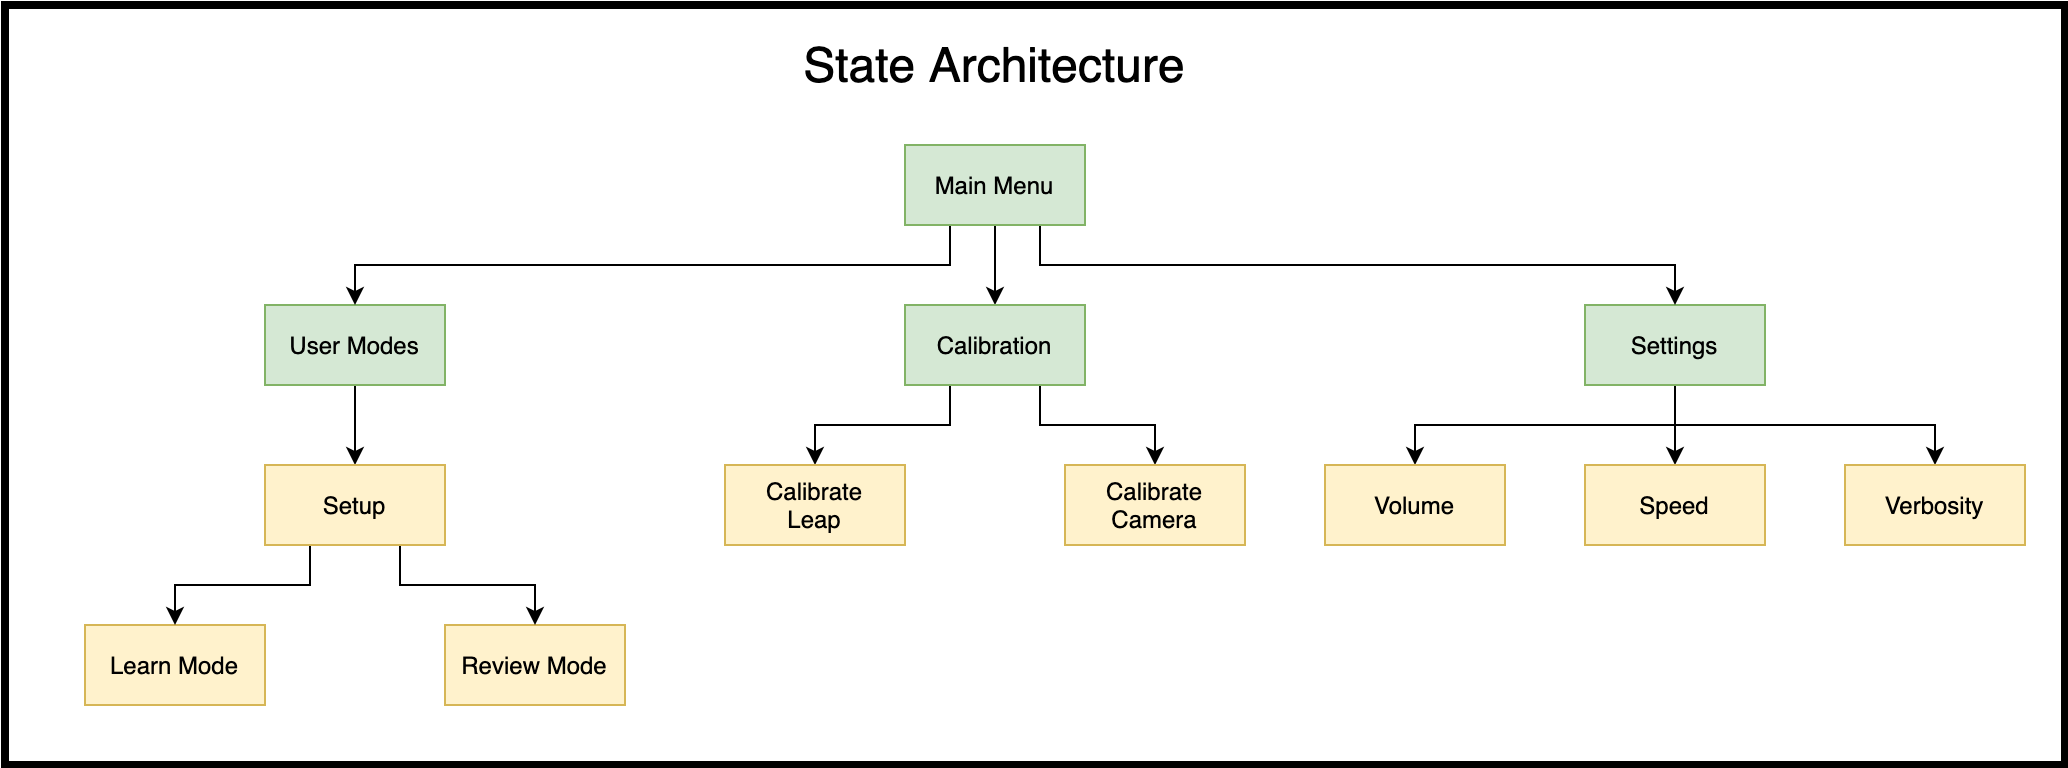

The diagram above was exported from draw.io. Its source (the exported page's mxGraphModel, read from the mxfile embedded in the PNG):
<mxGraphModel dx="1159" dy="727" grid="1" gridSize="10" guides="1" tooltips="1" connect="1" arrows="1" fold="1" page="1" pageScale="1" pageWidth="850" pageHeight="1100" math="0" shadow="0">
  <root>
    <mxCell id="0" />
    <mxCell id="1" parent="0" />
    <mxCell id="HeVvSqREcNi-ksRXqXzo-23" value="" style="rounded=0;whiteSpace=wrap;html=1;fillColor=none;strokeWidth=4;" parent="1" vertex="1">
      <mxGeometry x="10" y="130" width="1030" height="380" as="geometry" />
    </mxCell>
    <mxCell id="HeVvSqREcNi-ksRXqXzo-11" style="edgeStyle=orthogonalEdgeStyle;rounded=0;orthogonalLoop=1;jettySize=auto;html=1;exitX=0.5;exitY=1;exitDx=0;exitDy=0;entryX=0.5;entryY=0;entryDx=0;entryDy=0;" parent="1" source="HeVvSqREcNi-ksRXqXzo-1" target="HeVvSqREcNi-ksRXqXzo-10" edge="1">
      <mxGeometry relative="1" as="geometry" />
    </mxCell>
    <mxCell id="HeVvSqREcNi-ksRXqXzo-1" value="User Modes" style="rounded=0;whiteSpace=wrap;html=1;fillColor=#d5e8d4;strokeColor=#82b366;" parent="1" vertex="1">
      <mxGeometry x="140" y="280" width="90" height="40" as="geometry" />
    </mxCell>
    <mxCell id="HeVvSqREcNi-ksRXqXzo-14" style="edgeStyle=orthogonalEdgeStyle;rounded=0;orthogonalLoop=1;jettySize=auto;html=1;exitX=0.25;exitY=1;exitDx=0;exitDy=0;" parent="1" source="bV71pS2d3nyCrzg5bkS8-1" target="HeVvSqREcNi-ksRXqXzo-6" edge="1">
      <mxGeometry relative="1" as="geometry" />
    </mxCell>
    <mxCell id="HeVvSqREcNi-ksRXqXzo-15" style="edgeStyle=orthogonalEdgeStyle;rounded=0;orthogonalLoop=1;jettySize=auto;html=1;exitX=0.75;exitY=1;exitDx=0;exitDy=0;" parent="1" source="bV71pS2d3nyCrzg5bkS8-1" target="HeVvSqREcNi-ksRXqXzo-7" edge="1">
      <mxGeometry relative="1" as="geometry" />
    </mxCell>
    <mxCell id="HeVvSqREcNi-ksRXqXzo-16" style="edgeStyle=orthogonalEdgeStyle;rounded=0;orthogonalLoop=1;jettySize=auto;html=1;exitX=0.5;exitY=1;exitDx=0;exitDy=0;" parent="1" source="HeVvSqREcNi-ksRXqXzo-2" target="HeVvSqREcNi-ksRXqXzo-3" edge="1">
      <mxGeometry relative="1" as="geometry" />
    </mxCell>
    <mxCell id="HeVvSqREcNi-ksRXqXzo-17" style="edgeStyle=orthogonalEdgeStyle;rounded=0;orthogonalLoop=1;jettySize=auto;html=1;exitX=0.5;exitY=1;exitDx=0;exitDy=0;entryX=0.5;entryY=0;entryDx=0;entryDy=0;" parent="1" source="HeVvSqREcNi-ksRXqXzo-2" target="HeVvSqREcNi-ksRXqXzo-4" edge="1">
      <mxGeometry relative="1" as="geometry" />
    </mxCell>
    <mxCell id="HeVvSqREcNi-ksRXqXzo-18" style="edgeStyle=orthogonalEdgeStyle;rounded=0;orthogonalLoop=1;jettySize=auto;html=1;exitX=0.5;exitY=1;exitDx=0;exitDy=0;entryX=0.5;entryY=0;entryDx=0;entryDy=0;" parent="1" source="HeVvSqREcNi-ksRXqXzo-2" target="HeVvSqREcNi-ksRXqXzo-5" edge="1">
      <mxGeometry relative="1" as="geometry" />
    </mxCell>
    <mxCell id="HeVvSqREcNi-ksRXqXzo-2" value="Settings" style="rounded=0;whiteSpace=wrap;html=1;fillColor=#d5e8d4;strokeColor=#82b366;" parent="1" vertex="1">
      <mxGeometry x="800" y="280" width="90" height="40" as="geometry" />
    </mxCell>
    <mxCell id="HeVvSqREcNi-ksRXqXzo-3" value="Volume" style="rounded=0;whiteSpace=wrap;html=1;fillColor=#fff2cc;strokeColor=#d6b656;" parent="1" vertex="1">
      <mxGeometry x="670" y="360" width="90" height="40" as="geometry" />
    </mxCell>
    <mxCell id="HeVvSqREcNi-ksRXqXzo-4" value="Speed" style="rounded=0;whiteSpace=wrap;html=1;fillColor=#fff2cc;strokeColor=#d6b656;" parent="1" vertex="1">
      <mxGeometry x="800" y="360" width="90" height="40" as="geometry" />
    </mxCell>
    <mxCell id="HeVvSqREcNi-ksRXqXzo-5" value="Verbosity" style="rounded=0;whiteSpace=wrap;html=1;fillColor=#fff2cc;strokeColor=#d6b656;" parent="1" vertex="1">
      <mxGeometry x="930" y="360" width="90" height="40" as="geometry" />
    </mxCell>
    <mxCell id="HeVvSqREcNi-ksRXqXzo-6" value="Calibrate&lt;br&gt;Leap" style="rounded=0;whiteSpace=wrap;html=1;fillColor=#fff2cc;strokeColor=#d6b656;" parent="1" vertex="1">
      <mxGeometry x="370" y="360" width="90" height="40" as="geometry" />
    </mxCell>
    <mxCell id="HeVvSqREcNi-ksRXqXzo-7" value="Calibrate&lt;br&gt;Camera" style="rounded=0;whiteSpace=wrap;html=1;fillColor=#fff2cc;strokeColor=#d6b656;" parent="1" vertex="1">
      <mxGeometry x="540" y="360" width="90" height="40" as="geometry" />
    </mxCell>
    <mxCell id="HeVvSqREcNi-ksRXqXzo-8" value="Learn Mode" style="rounded=0;whiteSpace=wrap;html=1;fillColor=#fff2cc;strokeColor=#d6b656;" parent="1" vertex="1">
      <mxGeometry x="50" y="440" width="90" height="40" as="geometry" />
    </mxCell>
    <mxCell id="HeVvSqREcNi-ksRXqXzo-9" value="Review Mode" style="rounded=0;whiteSpace=wrap;html=1;fillColor=#fff2cc;strokeColor=#d6b656;" parent="1" vertex="1">
      <mxGeometry x="230" y="440" width="90" height="40" as="geometry" />
    </mxCell>
    <mxCell id="HeVvSqREcNi-ksRXqXzo-12" style="edgeStyle=orthogonalEdgeStyle;rounded=0;orthogonalLoop=1;jettySize=auto;html=1;exitX=0.25;exitY=1;exitDx=0;exitDy=0;entryX=0.5;entryY=0;entryDx=0;entryDy=0;" parent="1" source="HeVvSqREcNi-ksRXqXzo-10" target="HeVvSqREcNi-ksRXqXzo-8" edge="1">
      <mxGeometry relative="1" as="geometry" />
    </mxCell>
    <mxCell id="HeVvSqREcNi-ksRXqXzo-13" style="edgeStyle=orthogonalEdgeStyle;rounded=0;orthogonalLoop=1;jettySize=auto;html=1;exitX=0.75;exitY=1;exitDx=0;exitDy=0;entryX=0.5;entryY=0;entryDx=0;entryDy=0;" parent="1" source="HeVvSqREcNi-ksRXqXzo-10" target="HeVvSqREcNi-ksRXqXzo-9" edge="1">
      <mxGeometry relative="1" as="geometry" />
    </mxCell>
    <mxCell id="HeVvSqREcNi-ksRXqXzo-10" value="Setup" style="rounded=0;whiteSpace=wrap;html=1;fillColor=#fff2cc;strokeColor=#d6b656;" parent="1" vertex="1">
      <mxGeometry x="140" y="360" width="90" height="40" as="geometry" />
    </mxCell>
    <mxCell id="HeVvSqREcNi-ksRXqXzo-19" value="&lt;font style=&quot;font-size: 24px&quot;&gt;State Architecture&lt;/font&gt;" style="text;html=1;strokeColor=none;fillColor=none;align=center;verticalAlign=middle;whiteSpace=wrap;rounded=0;" parent="1" vertex="1">
      <mxGeometry x="310" y="150" width="390" height="20" as="geometry" />
    </mxCell>
    <mxCell id="HeVvSqREcNi-ksRXqXzo-21" style="edgeStyle=orthogonalEdgeStyle;rounded=0;orthogonalLoop=1;jettySize=auto;html=1;exitX=0.25;exitY=1;exitDx=0;exitDy=0;entryX=0.5;entryY=0;entryDx=0;entryDy=0;" parent="1" source="HeVvSqREcNi-ksRXqXzo-20" target="HeVvSqREcNi-ksRXqXzo-1" edge="1">
      <mxGeometry relative="1" as="geometry" />
    </mxCell>
    <mxCell id="HeVvSqREcNi-ksRXqXzo-22" style="edgeStyle=orthogonalEdgeStyle;rounded=0;orthogonalLoop=1;jettySize=auto;html=1;exitX=0.75;exitY=1;exitDx=0;exitDy=0;" parent="1" source="HeVvSqREcNi-ksRXqXzo-20" target="HeVvSqREcNi-ksRXqXzo-2" edge="1">
      <mxGeometry relative="1" as="geometry" />
    </mxCell>
    <mxCell id="bV71pS2d3nyCrzg5bkS8-2" style="edgeStyle=orthogonalEdgeStyle;rounded=0;orthogonalLoop=1;jettySize=auto;html=1;exitX=0.5;exitY=1;exitDx=0;exitDy=0;entryX=0.5;entryY=0;entryDx=0;entryDy=0;" edge="1" parent="1" source="HeVvSqREcNi-ksRXqXzo-20" target="bV71pS2d3nyCrzg5bkS8-1">
      <mxGeometry relative="1" as="geometry" />
    </mxCell>
    <mxCell id="HeVvSqREcNi-ksRXqXzo-20" value="Main Menu" style="rounded=0;whiteSpace=wrap;html=1;fillColor=#d5e8d4;strokeColor=#82b366;" parent="1" vertex="1">
      <mxGeometry x="460" y="200" width="90" height="40" as="geometry" />
    </mxCell>
    <mxCell id="bV71pS2d3nyCrzg5bkS8-1" value="Calibration" style="rounded=0;whiteSpace=wrap;html=1;fillColor=#d5e8d4;strokeColor=#82b366;" vertex="1" parent="1">
      <mxGeometry x="460" y="280" width="90" height="40" as="geometry" />
    </mxCell>
  </root>
</mxGraphModel>